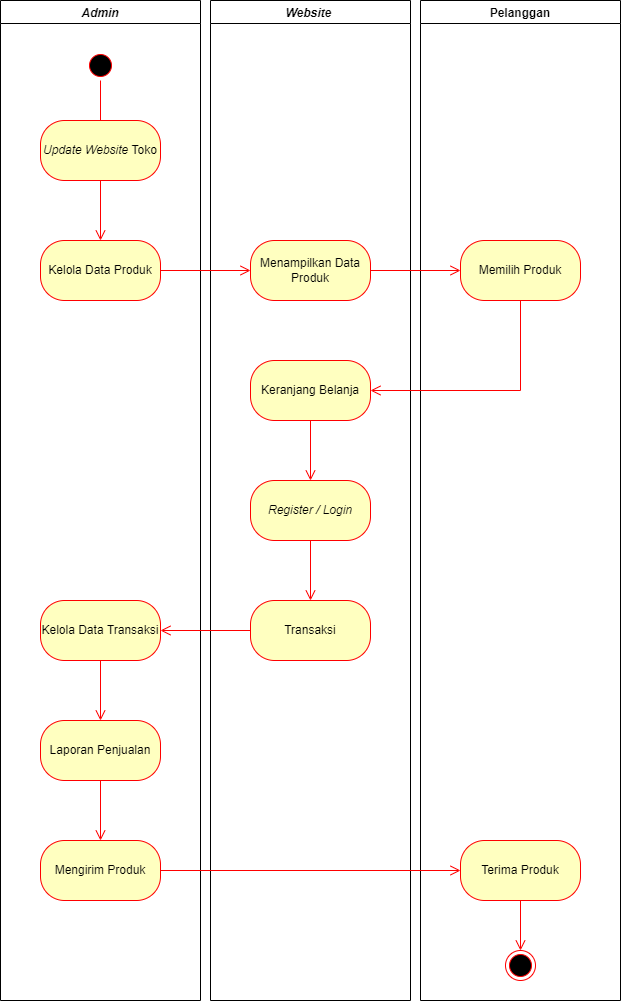

The diagram above was exported from draw.io. Its source (the exported page's mxGraphModel, read from the mxfile embedded in the PNG):
<mxGraphModel dx="821" dy="1582" grid="1" gridSize="10" guides="1" tooltips="1" connect="1" arrows="1" fold="1" page="1" pageScale="1" pageWidth="850" pageHeight="1100" math="0" shadow="0">
  <root>
    <mxCell id="0" />
    <mxCell id="1" parent="0" />
    <mxCell id="4RUob2fcUePEHTX9HNRn-24" value="Admin" style="swimlane;strokeColor=default;fillColor=none;startSize=23;fontStyle=3" vertex="1" parent="1">
      <mxGeometry x="115" y="-1040" width="200" height="1000" as="geometry">
        <mxRectangle x="40" y="-1040" width="130" height="23" as="alternateBounds" />
      </mxGeometry>
    </mxCell>
    <mxCell id="4RUob2fcUePEHTX9HNRn-25" value="" style="ellipse;html=1;shape=startState;fillColor=#000000;strokeColor=#ff0000;" vertex="1" parent="4RUob2fcUePEHTX9HNRn-24">
      <mxGeometry x="85" y="50" width="30" height="30" as="geometry" />
    </mxCell>
    <mxCell id="4RUob2fcUePEHTX9HNRn-26" value="" style="edgeStyle=orthogonalEdgeStyle;html=1;verticalAlign=bottom;endArrow=open;endSize=8;strokeColor=#ff0000;rounded=0;" edge="1" parent="4RUob2fcUePEHTX9HNRn-24" source="4RUob2fcUePEHTX9HNRn-25">
      <mxGeometry relative="1" as="geometry">
        <mxPoint x="100" y="140" as="targetPoint" />
      </mxGeometry>
    </mxCell>
    <mxCell id="4RUob2fcUePEHTX9HNRn-27" value="&lt;i&gt;Update Website&lt;/i&gt; Toko" style="rounded=1;whiteSpace=wrap;html=1;arcSize=40;fontColor=#000000;fillColor=#ffffc0;strokeColor=#ff0000;" vertex="1" parent="4RUob2fcUePEHTX9HNRn-24">
      <mxGeometry x="40" y="120" width="120" height="60" as="geometry" />
    </mxCell>
    <mxCell id="4RUob2fcUePEHTX9HNRn-28" value="" style="edgeStyle=orthogonalEdgeStyle;html=1;verticalAlign=bottom;endArrow=open;endSize=8;strokeColor=#ff0000;rounded=0;" edge="1" parent="4RUob2fcUePEHTX9HNRn-24" source="4RUob2fcUePEHTX9HNRn-27">
      <mxGeometry relative="1" as="geometry">
        <mxPoint x="100" y="240" as="targetPoint" />
      </mxGeometry>
    </mxCell>
    <mxCell id="4RUob2fcUePEHTX9HNRn-29" value="Kelola Data Produk" style="rounded=1;whiteSpace=wrap;html=1;arcSize=40;fontColor=#000000;fillColor=#ffffc0;strokeColor=#ff0000;" vertex="1" parent="4RUob2fcUePEHTX9HNRn-24">
      <mxGeometry x="40" y="240" width="120" height="60" as="geometry" />
    </mxCell>
    <mxCell id="4RUob2fcUePEHTX9HNRn-30" value="Kelola Data Transaksi" style="rounded=1;whiteSpace=wrap;html=1;arcSize=40;fontColor=#000000;fillColor=#ffffc0;strokeColor=#ff0000;" vertex="1" parent="4RUob2fcUePEHTX9HNRn-24">
      <mxGeometry x="40" y="600" width="120" height="60" as="geometry" />
    </mxCell>
    <mxCell id="4RUob2fcUePEHTX9HNRn-31" value="Laporan Penjualan" style="rounded=1;whiteSpace=wrap;html=1;arcSize=40;fontColor=#000000;fillColor=#ffffc0;strokeColor=#ff0000;" vertex="1" parent="4RUob2fcUePEHTX9HNRn-24">
      <mxGeometry x="40" y="720" width="120" height="60" as="geometry" />
    </mxCell>
    <mxCell id="4RUob2fcUePEHTX9HNRn-32" value="" style="edgeStyle=orthogonalEdgeStyle;html=1;verticalAlign=bottom;endArrow=open;endSize=8;strokeColor=#ff0000;rounded=0;exitX=0.5;exitY=1;exitDx=0;exitDy=0;entryX=0.5;entryY=0;entryDx=0;entryDy=0;" edge="1" parent="4RUob2fcUePEHTX9HNRn-24" source="4RUob2fcUePEHTX9HNRn-30" target="4RUob2fcUePEHTX9HNRn-31">
      <mxGeometry relative="1" as="geometry">
        <mxPoint x="170" y="640" as="targetPoint" />
        <mxPoint x="260" y="640" as="sourcePoint" />
      </mxGeometry>
    </mxCell>
    <mxCell id="4RUob2fcUePEHTX9HNRn-33" value="Mengirim Produk" style="rounded=1;whiteSpace=wrap;html=1;arcSize=40;fontColor=#000000;fillColor=#ffffc0;strokeColor=#ff0000;" vertex="1" parent="4RUob2fcUePEHTX9HNRn-24">
      <mxGeometry x="40" y="840" width="120" height="60" as="geometry" />
    </mxCell>
    <mxCell id="4RUob2fcUePEHTX9HNRn-34" value="" style="edgeStyle=orthogonalEdgeStyle;html=1;verticalAlign=bottom;endArrow=open;endSize=8;strokeColor=#ff0000;rounded=0;exitX=0.5;exitY=1;exitDx=0;exitDy=0;entryX=0.5;entryY=0;entryDx=0;entryDy=0;" edge="1" parent="4RUob2fcUePEHTX9HNRn-24" source="4RUob2fcUePEHTX9HNRn-31" target="4RUob2fcUePEHTX9HNRn-33">
      <mxGeometry relative="1" as="geometry">
        <mxPoint x="110" y="730" as="targetPoint" />
        <mxPoint x="110" y="670" as="sourcePoint" />
      </mxGeometry>
    </mxCell>
    <mxCell id="4RUob2fcUePEHTX9HNRn-35" value="Website " style="swimlane;strokeColor=default;fillColor=none;fontStyle=3" vertex="1" parent="1">
      <mxGeometry x="325" y="-1040" width="200" height="1000" as="geometry">
        <mxRectangle x="40" y="-1040" width="130" height="23" as="alternateBounds" />
      </mxGeometry>
    </mxCell>
    <mxCell id="4RUob2fcUePEHTX9HNRn-36" value="Menampilkan Data Produk" style="rounded=1;whiteSpace=wrap;html=1;arcSize=40;fontColor=#000000;fillColor=#ffffc0;strokeColor=#ff0000;" vertex="1" parent="4RUob2fcUePEHTX9HNRn-35">
      <mxGeometry x="40" y="240" width="120" height="60" as="geometry" />
    </mxCell>
    <mxCell id="4RUob2fcUePEHTX9HNRn-37" value="Keranjang Belanja" style="rounded=1;whiteSpace=wrap;html=1;arcSize=40;fontColor=#000000;fillColor=#ffffc0;strokeColor=#ff0000;" vertex="1" parent="4RUob2fcUePEHTX9HNRn-35">
      <mxGeometry x="40" y="360" width="120" height="60" as="geometry" />
    </mxCell>
    <mxCell id="4RUob2fcUePEHTX9HNRn-38" value="&lt;i&gt;Register / Login&lt;/i&gt;" style="rounded=1;whiteSpace=wrap;html=1;arcSize=40;fontColor=#000000;fillColor=#ffffc0;strokeColor=#ff0000;" vertex="1" parent="4RUob2fcUePEHTX9HNRn-35">
      <mxGeometry x="40" y="480" width="120" height="60" as="geometry" />
    </mxCell>
    <mxCell id="4RUob2fcUePEHTX9HNRn-39" value="" style="edgeStyle=orthogonalEdgeStyle;html=1;verticalAlign=bottom;endArrow=open;endSize=8;strokeColor=#ff0000;rounded=0;exitX=0.5;exitY=1;exitDx=0;exitDy=0;entryX=0.5;entryY=0;entryDx=0;entryDy=0;" edge="1" parent="4RUob2fcUePEHTX9HNRn-35" source="4RUob2fcUePEHTX9HNRn-37" target="4RUob2fcUePEHTX9HNRn-38">
      <mxGeometry relative="1" as="geometry">
        <mxPoint x="50" y="280" as="targetPoint" />
        <mxPoint x="-40" y="280" as="sourcePoint" />
      </mxGeometry>
    </mxCell>
    <mxCell id="4RUob2fcUePEHTX9HNRn-40" value="Transaksi" style="rounded=1;whiteSpace=wrap;html=1;arcSize=40;fontColor=#000000;fillColor=#ffffc0;strokeColor=#ff0000;" vertex="1" parent="4RUob2fcUePEHTX9HNRn-35">
      <mxGeometry x="40" y="600" width="120" height="60" as="geometry" />
    </mxCell>
    <mxCell id="4RUob2fcUePEHTX9HNRn-41" value="" style="edgeStyle=orthogonalEdgeStyle;html=1;verticalAlign=bottom;endArrow=open;endSize=8;strokeColor=#ff0000;rounded=0;exitX=0.5;exitY=1;exitDx=0;exitDy=0;entryX=0.5;entryY=0;entryDx=0;entryDy=0;" edge="1" parent="4RUob2fcUePEHTX9HNRn-35" source="4RUob2fcUePEHTX9HNRn-38" target="4RUob2fcUePEHTX9HNRn-40">
      <mxGeometry relative="1" as="geometry">
        <mxPoint x="110" y="490" as="targetPoint" />
        <mxPoint x="110" y="430" as="sourcePoint" />
      </mxGeometry>
    </mxCell>
    <mxCell id="4RUob2fcUePEHTX9HNRn-42" value="Pelanggan" style="swimlane;strokeColor=default;fillColor=none;startSize=23;" vertex="1" parent="1">
      <mxGeometry x="535" y="-1040" width="200" height="1000" as="geometry">
        <mxRectangle x="40" y="-1040" width="130" height="23" as="alternateBounds" />
      </mxGeometry>
    </mxCell>
    <mxCell id="4RUob2fcUePEHTX9HNRn-43" value="Memilih Produk" style="rounded=1;whiteSpace=wrap;html=1;arcSize=40;fontColor=#000000;fillColor=#ffffc0;strokeColor=#ff0000;" vertex="1" parent="4RUob2fcUePEHTX9HNRn-42">
      <mxGeometry x="40" y="240" width="120" height="60" as="geometry" />
    </mxCell>
    <mxCell id="4RUob2fcUePEHTX9HNRn-44" value="Terima Produk" style="rounded=1;whiteSpace=wrap;html=1;arcSize=40;fontColor=#000000;fillColor=#ffffc0;strokeColor=#ff0000;" vertex="1" parent="4RUob2fcUePEHTX9HNRn-42">
      <mxGeometry x="40" y="840" width="120" height="60" as="geometry" />
    </mxCell>
    <mxCell id="4RUob2fcUePEHTX9HNRn-45" value="" style="ellipse;html=1;shape=endState;fillColor=#000000;strokeColor=#ff0000;" vertex="1" parent="4RUob2fcUePEHTX9HNRn-42">
      <mxGeometry x="85" y="950" width="30" height="30" as="geometry" />
    </mxCell>
    <mxCell id="4RUob2fcUePEHTX9HNRn-46" value="" style="edgeStyle=orthogonalEdgeStyle;html=1;verticalAlign=bottom;endArrow=open;endSize=8;strokeColor=#ff0000;rounded=0;exitX=0.5;exitY=1;exitDx=0;exitDy=0;" edge="1" parent="4RUob2fcUePEHTX9HNRn-42" source="4RUob2fcUePEHTX9HNRn-44" target="4RUob2fcUePEHTX9HNRn-45">
      <mxGeometry relative="1" as="geometry">
        <mxPoint x="-310" y="850" as="targetPoint" />
        <mxPoint x="-310" y="790" as="sourcePoint" />
      </mxGeometry>
    </mxCell>
    <mxCell id="4RUob2fcUePEHTX9HNRn-47" value="" style="edgeStyle=orthogonalEdgeStyle;html=1;verticalAlign=bottom;endArrow=open;endSize=8;strokeColor=#ff0000;rounded=0;exitX=1;exitY=0.5;exitDx=0;exitDy=0;entryX=0;entryY=0.5;entryDx=0;entryDy=0;" edge="1" parent="1" source="4RUob2fcUePEHTX9HNRn-29" target="4RUob2fcUePEHTX9HNRn-36">
      <mxGeometry relative="1" as="geometry">
        <mxPoint x="355" y="-760" as="targetPoint" />
        <mxPoint x="225" y="-850" as="sourcePoint" />
      </mxGeometry>
    </mxCell>
    <mxCell id="4RUob2fcUePEHTX9HNRn-48" value="" style="edgeStyle=orthogonalEdgeStyle;html=1;verticalAlign=bottom;endArrow=open;endSize=8;strokeColor=#ff0000;rounded=0;entryX=0;entryY=0.5;entryDx=0;entryDy=0;exitX=1;exitY=0.5;exitDx=0;exitDy=0;" edge="1" parent="1" source="4RUob2fcUePEHTX9HNRn-36" target="4RUob2fcUePEHTX9HNRn-43">
      <mxGeometry relative="1" as="geometry">
        <mxPoint x="575" y="-770.34" as="targetPoint" />
        <mxPoint x="495" y="-750" as="sourcePoint" />
      </mxGeometry>
    </mxCell>
    <mxCell id="4RUob2fcUePEHTX9HNRn-49" value="" style="edgeStyle=orthogonalEdgeStyle;html=1;verticalAlign=bottom;endArrow=open;endSize=8;strokeColor=#ff0000;rounded=0;entryX=1;entryY=0.5;entryDx=0;entryDy=0;exitX=0.5;exitY=1;exitDx=0;exitDy=0;" edge="1" parent="1" source="4RUob2fcUePEHTX9HNRn-43" target="4RUob2fcUePEHTX9HNRn-37">
      <mxGeometry relative="1" as="geometry">
        <mxPoint x="680" y="-710" as="targetPoint" />
        <mxPoint x="590" y="-710" as="sourcePoint" />
      </mxGeometry>
    </mxCell>
    <mxCell id="4RUob2fcUePEHTX9HNRn-50" value="" style="edgeStyle=orthogonalEdgeStyle;html=1;verticalAlign=bottom;endArrow=open;endSize=8;strokeColor=#ff0000;rounded=0;exitX=0;exitY=0.5;exitDx=0;exitDy=0;entryX=1;entryY=0.5;entryDx=0;entryDy=0;" edge="1" parent="1" source="4RUob2fcUePEHTX9HNRn-40" target="4RUob2fcUePEHTX9HNRn-30">
      <mxGeometry relative="1" as="geometry">
        <mxPoint x="435" y="-430" as="targetPoint" />
        <mxPoint x="435" y="-490" as="sourcePoint" />
      </mxGeometry>
    </mxCell>
    <mxCell id="4RUob2fcUePEHTX9HNRn-51" value="" style="edgeStyle=orthogonalEdgeStyle;html=1;verticalAlign=bottom;endArrow=open;endSize=8;strokeColor=#ff0000;rounded=0;exitX=1;exitY=0.5;exitDx=0;exitDy=0;entryX=0;entryY=0.5;entryDx=0;entryDy=0;" edge="1" parent="1" source="4RUob2fcUePEHTX9HNRn-33" target="4RUob2fcUePEHTX9HNRn-44">
      <mxGeometry relative="1" as="geometry">
        <mxPoint x="225" y="-190" as="targetPoint" />
        <mxPoint x="225" y="-250" as="sourcePoint" />
      </mxGeometry>
    </mxCell>
  </root>
</mxGraphModel>